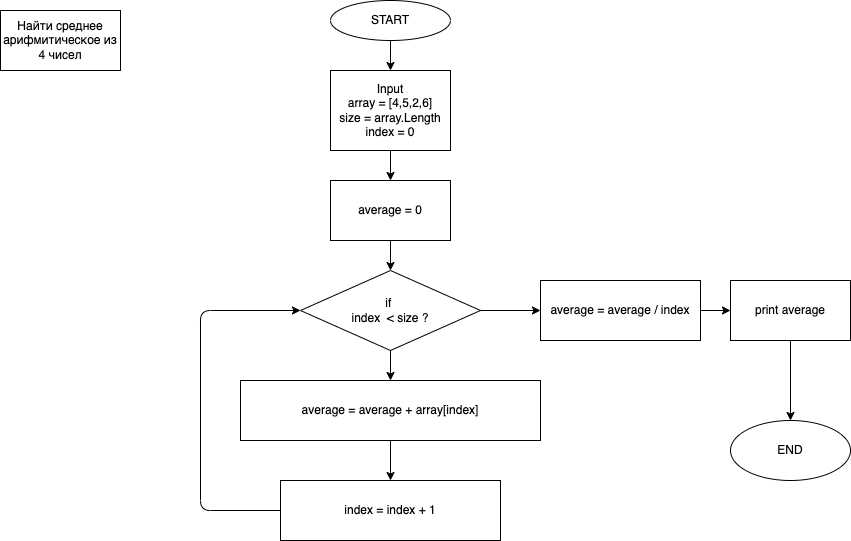

The diagram above was exported from draw.io. Its source (the exported page's mxGraphModel, read from the mxfile embedded in the PNG):
<mxGraphModel dx="1123" dy="581" grid="1" gridSize="10" guides="1" tooltips="1" connect="1" arrows="1" fold="1" page="1" pageScale="1" pageWidth="827" pageHeight="1169" math="0" shadow="0">
  <root>
    <mxCell id="0" />
    <mxCell id="1" parent="0" />
    <mxCell id="2" value="Найти среднее арифмитическое из 4 чисел" style="rounded=0;whiteSpace=wrap;html=1;" vertex="1" parent="1">
      <mxGeometry x="30" y="40" width="120" height="60" as="geometry" />
    </mxCell>
    <mxCell id="5" value="" style="edgeStyle=none;html=1;" edge="1" parent="1" source="3" target="4">
      <mxGeometry relative="1" as="geometry" />
    </mxCell>
    <mxCell id="3" value="START" style="ellipse;whiteSpace=wrap;html=1;" vertex="1" parent="1">
      <mxGeometry x="360" y="30" width="120" height="40" as="geometry" />
    </mxCell>
    <mxCell id="7" value="" style="edgeStyle=none;html=1;" edge="1" parent="1" source="4" target="6">
      <mxGeometry relative="1" as="geometry" />
    </mxCell>
    <mxCell id="4" value="Input&lt;br&gt;array = [4,5,2,6]&lt;br&gt;size = array.Length&lt;br&gt;index = 0" style="whiteSpace=wrap;html=1;" vertex="1" parent="1">
      <mxGeometry x="360" y="100" width="120" height="80" as="geometry" />
    </mxCell>
    <mxCell id="9" value="" style="edgeStyle=none;html=1;" edge="1" parent="1" source="6" target="8">
      <mxGeometry relative="1" as="geometry" />
    </mxCell>
    <mxCell id="6" value="average = 0" style="whiteSpace=wrap;html=1;" vertex="1" parent="1">
      <mxGeometry x="360" y="210" width="120" height="60" as="geometry" />
    </mxCell>
    <mxCell id="11" value="" style="edgeStyle=none;html=1;" edge="1" parent="1" source="8" target="10">
      <mxGeometry relative="1" as="geometry" />
    </mxCell>
    <mxCell id="16" value="" style="edgeStyle=none;html=1;" edge="1" parent="1" source="8" target="15">
      <mxGeometry relative="1" as="geometry" />
    </mxCell>
    <mxCell id="8" value="if&amp;nbsp;&lt;br&gt;index&amp;nbsp; &amp;lt; size ?" style="rhombus;whiteSpace=wrap;html=1;" vertex="1" parent="1">
      <mxGeometry x="330" y="300" width="180" height="80" as="geometry" />
    </mxCell>
    <mxCell id="13" value="" style="edgeStyle=none;html=1;" edge="1" parent="1" source="10" target="12">
      <mxGeometry relative="1" as="geometry" />
    </mxCell>
    <mxCell id="10" value="average = average + array[index]" style="whiteSpace=wrap;html=1;" vertex="1" parent="1">
      <mxGeometry x="270" y="410" width="300" height="60" as="geometry" />
    </mxCell>
    <mxCell id="14" style="edgeStyle=none;html=1;exitX=0;exitY=0.5;exitDx=0;exitDy=0;entryX=0;entryY=0.5;entryDx=0;entryDy=0;" edge="1" parent="1" source="12" target="8">
      <mxGeometry relative="1" as="geometry">
        <mxPoint x="160" y="340" as="targetPoint" />
        <Array as="points">
          <mxPoint x="230" y="540" />
          <mxPoint x="230" y="340" />
        </Array>
      </mxGeometry>
    </mxCell>
    <mxCell id="12" value="index = index + 1" style="whiteSpace=wrap;html=1;" vertex="1" parent="1">
      <mxGeometry x="310" y="510" width="220" height="60" as="geometry" />
    </mxCell>
    <mxCell id="18" value="" style="edgeStyle=none;html=1;" edge="1" parent="1" source="15" target="17">
      <mxGeometry relative="1" as="geometry" />
    </mxCell>
    <mxCell id="15" value="average = average / index" style="whiteSpace=wrap;html=1;" vertex="1" parent="1">
      <mxGeometry x="570" y="310" width="160" height="60" as="geometry" />
    </mxCell>
    <mxCell id="20" value="" style="edgeStyle=none;html=1;" edge="1" parent="1" source="17" target="19">
      <mxGeometry relative="1" as="geometry" />
    </mxCell>
    <mxCell id="17" value="print average" style="whiteSpace=wrap;html=1;" vertex="1" parent="1">
      <mxGeometry x="760" y="310" width="120" height="60" as="geometry" />
    </mxCell>
    <mxCell id="19" value="END" style="ellipse;whiteSpace=wrap;html=1;" vertex="1" parent="1">
      <mxGeometry x="760" y="450" width="120" height="60" as="geometry" />
    </mxCell>
  </root>
</mxGraphModel>